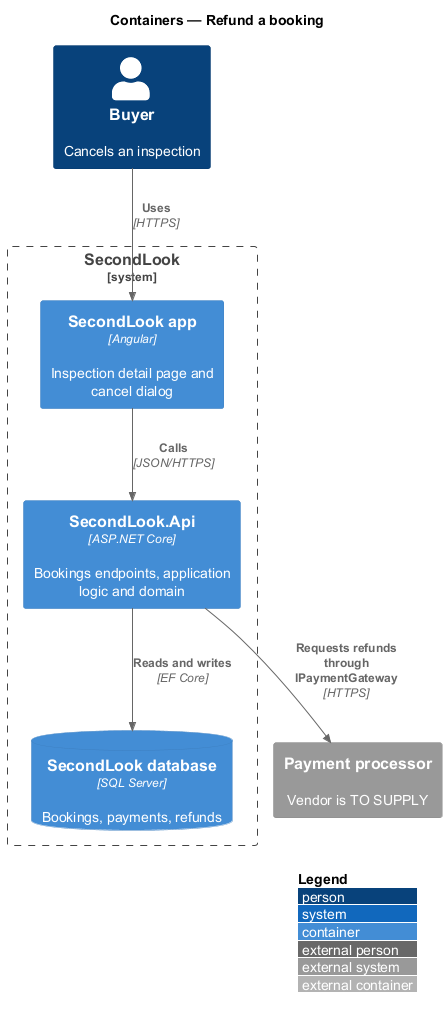

The diagram above was rendered by PlantUML. Its source (embedded in the PNG):
@startuml
!include <C4/C4_Container>
LAYOUT_WITH_LEGEND()
title Containers — Refund a booking

Person(buyer, "Buyer", "Cancels an inspection")
System_Ext(processor, "Payment processor", "Vendor is TO SUPPLY")
System_Boundary(sl, "SecondLook") {
  Container(spa, "SecondLook app", "Angular", "Inspection detail page and cancel dialog")
  Container(api, "SecondLook.Api", "ASP.NET Core", "Bookings endpoints, application logic and domain")
  ContainerDb(db, "SecondLook database", "SQL Server", "Bookings, payments, refunds")
}
Rel(buyer, spa, "Uses", "HTTPS")
Rel(spa, api, "Calls", "JSON/HTTPS")
Rel(api, db, "Reads and writes", "EF Core")
Rel(api, processor, "Requests refunds through IPaymentGateway", "HTTPS")
@enduml